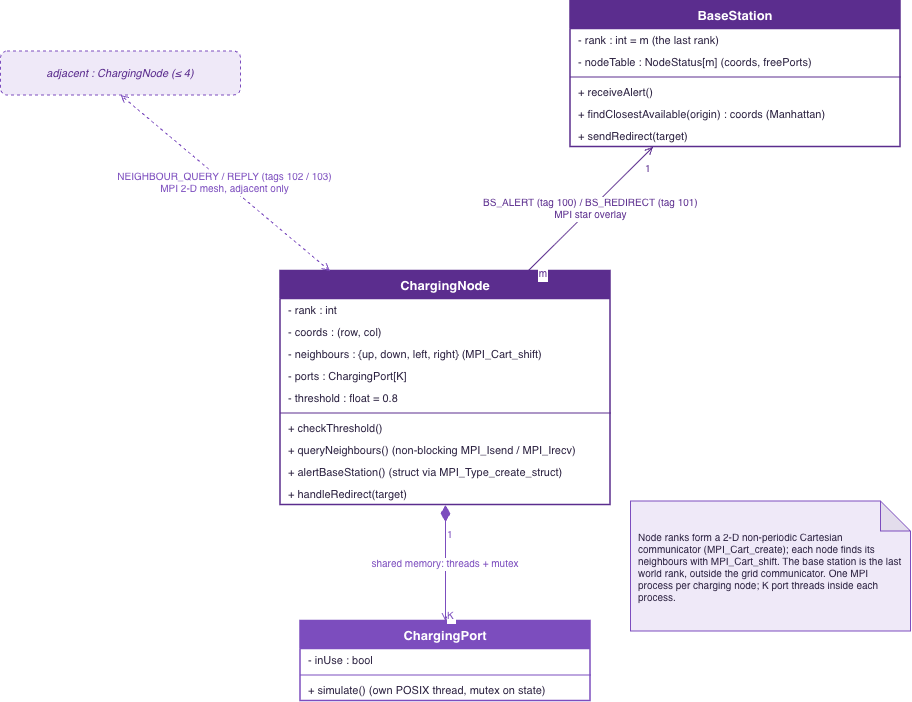

The diagram above was exported from draw.io. Its source (the exported page's mxGraphModel, read from the mxfile embedded in the PNG):
<mxGraphModel dx="1189" dy="777" grid="1" gridSize="10" guides="1" tooltips="1" connect="1" arrows="1" fold="1" page="1" pageScale="1" pageWidth="1000" pageHeight="820" math="0" shadow="0">
  <root>
    <mxCell id="0" />
    <mxCell id="1" parent="0" />
    <mxCell id="bs" parent="1" style="swimlane;fontStyle=1;align=center;verticalAlign=top;childLayout=stackLayout;horizontal=1;startSize=28;horizontalStack=0;resizeParent=1;resizeParentMax=0;rounded=0;strokeWidth=1.5;fillColor=#5B2D8E;fontColor=#FFFFFF;swimlaneFillColor=#FFFFFF;strokeColor=#5B2D8E;fontSize=13;" value="BaseStation" vertex="1">
      <mxGeometry height="146" width="330" x="620" y="60" as="geometry" />
    </mxCell>
    <mxCell id="bs1" parent="bs" style="text;strokeColor=none;fillColor=none;align=left;verticalAlign=middle;spacingLeft=6;fontSize=11;fontColor=#2B2140;" value="- rank : int = m (the last rank)" vertex="1">
      <mxGeometry height="22" width="330" y="28" as="geometry" />
    </mxCell>
    <mxCell id="bs2" parent="bs" style="text;strokeColor=none;fillColor=none;align=left;verticalAlign=middle;spacingLeft=6;fontSize=11;fontColor=#2B2140;" value="- nodeTable : NodeStatus[m] (coords, freePorts)" vertex="1">
      <mxGeometry height="22" width="330" y="50" as="geometry" />
    </mxCell>
    <mxCell id="bssep" parent="bs" style="line;strokeWidth=1;fillColor=none;align=left;verticalAlign=middle;spacingTop=-1;spacingLeft=3;spacingRight=3;rotatable=0;labelPosition=right;strokeColor=#5B2D8E;" value="" vertex="1">
      <mxGeometry height="8" width="330" y="72" as="geometry" />
    </mxCell>
    <mxCell id="bs3" parent="bs" style="text;strokeColor=none;fillColor=none;align=left;verticalAlign=middle;spacingLeft=6;fontSize=11;fontColor=#2B2140;" value="+ receiveAlert()" vertex="1">
      <mxGeometry height="22" width="330" y="80" as="geometry" />
    </mxCell>
    <mxCell id="bs4" parent="bs" style="text;strokeColor=none;fillColor=none;align=left;verticalAlign=middle;spacingLeft=6;fontSize=11;fontColor=#2B2140;" value="+ findClosestAvailable(origin) : coords (Manhattan)" vertex="1">
      <mxGeometry height="22" width="330" y="102" as="geometry" />
    </mxCell>
    <mxCell id="bs5" parent="bs" style="text;strokeColor=none;fillColor=none;align=left;verticalAlign=middle;spacingLeft=6;fontSize=11;fontColor=#2B2140;" value="+ sendRedirect(target)" vertex="1">
      <mxGeometry height="22" width="330" y="124" as="geometry" />
    </mxCell>
    <mxCell id="adj" parent="1" style="rounded=1;dashed=1;fillColor=#EFE9F8;strokeColor=#7C4DBE;fontColor=#5B2D8E;fontSize=11;fontStyle=2;" value="adjacent : ChargingNode  (≤ 4)" vertex="1">
      <mxGeometry height="44" width="240" x="50" y="110" as="geometry" />
    </mxCell>
    <mxCell id="cn" parent="1" style="swimlane;fontStyle=1;align=center;verticalAlign=top;childLayout=stackLayout;horizontal=1;startSize=28;horizontalStack=0;resizeParent=1;resizeParentMax=0;rounded=0;strokeWidth=1.5;fillColor=#5B2D8E;fontColor=#FFFFFF;swimlaneFillColor=#FFFFFF;strokeColor=#5B2D8E;fontSize=13;" value="ChargingNode" vertex="1">
      <mxGeometry height="234" width="330" x="330" y="330" as="geometry" />
    </mxCell>
    <mxCell id="cn1" parent="cn" style="text;strokeColor=none;fillColor=none;align=left;verticalAlign=middle;spacingLeft=6;fontSize=11;fontColor=#2B2140;" value="- rank : int" vertex="1">
      <mxGeometry height="22" width="330" y="28" as="geometry" />
    </mxCell>
    <mxCell id="cn2" parent="cn" style="text;strokeColor=none;fillColor=none;align=left;verticalAlign=middle;spacingLeft=6;fontSize=11;fontColor=#2B2140;" value="- coords : (row, col)" vertex="1">
      <mxGeometry height="22" width="330" y="50" as="geometry" />
    </mxCell>
    <mxCell id="cn3" parent="cn" style="text;strokeColor=none;fillColor=none;align=left;verticalAlign=middle;spacingLeft=6;fontSize=11;fontColor=#2B2140;" value="- neighbours : {up, down, left, right} (MPI_Cart_shift)" vertex="1">
      <mxGeometry height="22" width="330" y="72" as="geometry" />
    </mxCell>
    <mxCell id="cn4" parent="cn" style="text;strokeColor=none;fillColor=none;align=left;verticalAlign=middle;spacingLeft=6;fontSize=11;fontColor=#2B2140;" value="- ports : ChargingPort[K]" vertex="1">
      <mxGeometry height="22" width="330" y="94" as="geometry" />
    </mxCell>
    <mxCell id="cn5" parent="cn" style="text;strokeColor=none;fillColor=none;align=left;verticalAlign=middle;spacingLeft=6;fontSize=11;fontColor=#2B2140;" value="- threshold : float = 0.8" vertex="1">
      <mxGeometry height="22" width="330" y="116" as="geometry" />
    </mxCell>
    <mxCell id="cnsep" parent="cn" style="line;strokeWidth=1;fillColor=none;align=left;verticalAlign=middle;spacingTop=-1;spacingLeft=3;spacingRight=3;rotatable=0;labelPosition=right;strokeColor=#5B2D8E;" value="" vertex="1">
      <mxGeometry height="8" width="330" y="138" as="geometry" />
    </mxCell>
    <mxCell id="cn6" parent="cn" style="text;strokeColor=none;fillColor=none;align=left;verticalAlign=middle;spacingLeft=6;fontSize=11;fontColor=#2B2140;" value="+ checkThreshold()" vertex="1">
      <mxGeometry height="22" width="330" y="146" as="geometry" />
    </mxCell>
    <mxCell id="cn7" parent="cn" style="text;strokeColor=none;fillColor=none;align=left;verticalAlign=middle;spacingLeft=6;fontSize=11;fontColor=#2B2140;" value="+ queryNeighbours()  (non-blocking MPI_Isend / MPI_Irecv)" vertex="1">
      <mxGeometry height="22" width="330" y="168" as="geometry" />
    </mxCell>
    <mxCell id="cn8" parent="cn" style="text;strokeColor=none;fillColor=none;align=left;verticalAlign=middle;spacingLeft=6;fontSize=11;fontColor=#2B2140;" value="+ alertBaseStation()  (struct via MPI_Type_create_struct)" vertex="1">
      <mxGeometry height="22" width="330" y="190" as="geometry" />
    </mxCell>
    <mxCell id="cn9" parent="cn" style="text;strokeColor=none;fillColor=none;align=left;verticalAlign=middle;spacingLeft=6;fontSize=11;fontColor=#2B2140;" value="+ handleRedirect(target)" vertex="1">
      <mxGeometry height="22" width="330" y="212" as="geometry" />
    </mxCell>
    <mxCell id="cp" parent="1" style="swimlane;fontStyle=1;align=center;verticalAlign=top;childLayout=stackLayout;horizontal=1;startSize=28;horizontalStack=0;resizeParent=1;resizeParentMax=0;rounded=0;strokeWidth=1.5;fillColor=#7C4DBE;fontColor=#FFFFFF;swimlaneFillColor=#FFFFFF;strokeColor=#7C4DBE;fontSize=13;" value="ChargingPort" vertex="1">
      <mxGeometry height="80" width="290" x="350" y="680" as="geometry" />
    </mxCell>
    <mxCell id="cp1" parent="cp" style="text;strokeColor=none;fillColor=none;align=left;verticalAlign=middle;spacingLeft=6;fontSize=11;fontColor=#2B2140;" value="- inUse : bool" vertex="1">
      <mxGeometry height="22" width="290" y="28" as="geometry" />
    </mxCell>
    <mxCell id="cpsep" parent="cp" style="line;strokeWidth=1;fillColor=none;align=left;verticalAlign=middle;spacingTop=-1;spacingLeft=3;spacingRight=3;rotatable=0;labelPosition=right;strokeColor=#7C4DBE;" value="" vertex="1">
      <mxGeometry height="8" width="290" y="50" as="geometry" />
    </mxCell>
    <mxCell id="cp2" parent="cp" style="text;strokeColor=none;fillColor=none;align=left;verticalAlign=middle;spacingLeft=6;fontSize=11;fontColor=#2B2140;" value="+ simulate()  (own POSIX thread, mutex on state)" vertex="1">
      <mxGeometry height="22" width="290" y="58" as="geometry" />
    </mxCell>
    <mxCell id="e1" edge="1" parent="1" source="cn" style="endArrow=open;startArrow=none;rounded=0;strokeColor=#5B2D8E;fontColor=#5B2D8E;fontSize=10;labelBackgroundColor=#FFFFFF;exitX=0.75;exitY=0;entryX=0.25;entryY=1;" target="bs" value="BS_ALERT (tag 100)  /  BS_REDIRECT (tag 101)&#10;MPI star overlay">
      <mxGeometry relative="1" as="geometry" />
    </mxCell>
    <mxCell id="e1m1" connectable="0" parent="e1" style="text;fontSize=10;fontColor=#5B2D8E;labelBackgroundColor=#FFFFFF;" value="m" vertex="1">
      <mxGeometry relative="1" x="-0.85" as="geometry" />
    </mxCell>
    <mxCell id="e1m2" connectable="0" parent="e1" style="text;fontSize=10;fontColor=#5B2D8E;labelBackgroundColor=#FFFFFF;" value="1" vertex="1">
      <mxGeometry relative="1" x="0.85" as="geometry" />
    </mxCell>
    <mxCell id="e2" edge="1" parent="1" source="cn" style="endArrow=open;startArrow=diamondThin;startFill=1;startSize=14;rounded=0;strokeColor=#7C4DBE;fontColor=#7C4DBE;fontSize=10;labelBackgroundColor=#FFFFFF;exitX=0.5;exitY=1;entryX=0.5;entryY=0;" target="cp" value="shared memory: threads + mutex">
      <mxGeometry relative="1" as="geometry" />
    </mxCell>
    <mxCell id="e2m1" connectable="0" parent="e2" style="text;fontSize=10;fontColor=#7C4DBE;labelBackgroundColor=#FFFFFF;" value="1" vertex="1">
      <mxGeometry relative="1" x="-0.7" as="geometry" />
    </mxCell>
    <mxCell id="e2m2" connectable="0" parent="e2" style="text;fontSize=10;fontColor=#7C4DBE;labelBackgroundColor=#FFFFFF;" value="K" vertex="1">
      <mxGeometry relative="1" x="0.7" as="geometry" />
    </mxCell>
    <mxCell id="e3" edge="1" parent="1" source="cn" style="endArrow=open;startArrow=open;dashed=1;rounded=0;strokeColor=#7C4DBE;fontColor=#7C4DBE;fontSize=10;labelBackgroundColor=#FFFFFF;exitX=0.15;exitY=0;entryX=0.5;entryY=1;" target="adj" value="NEIGHBOUR_QUERY / REPLY (tags 102 / 103)&#10;MPI 2-D mesh, adjacent only">
      <mxGeometry relative="1" as="geometry" />
    </mxCell>
    <mxCell id="note1" parent="1" style="shape=note;whiteSpace=wrap;html=1;backgroundOutline=1;darkOpacity=0.05;fillColor=#EFE9F8;strokeColor=#7C4DBE;fontColor=#2B2140;fontSize=10;align=left;spacing=8;" value="Node ranks form a 2-D non-periodic Cartesian communicator (MPI_Cart_create); each node finds its neighbours with MPI_Cart_shift. The base station is the last world rank, outside the grid communicator. One MPI process per charging node; K port threads inside each process." vertex="1">
      <mxGeometry height="130" width="280" x="680" y="560" as="geometry" />
    </mxCell>
  </root>
</mxGraphModel>